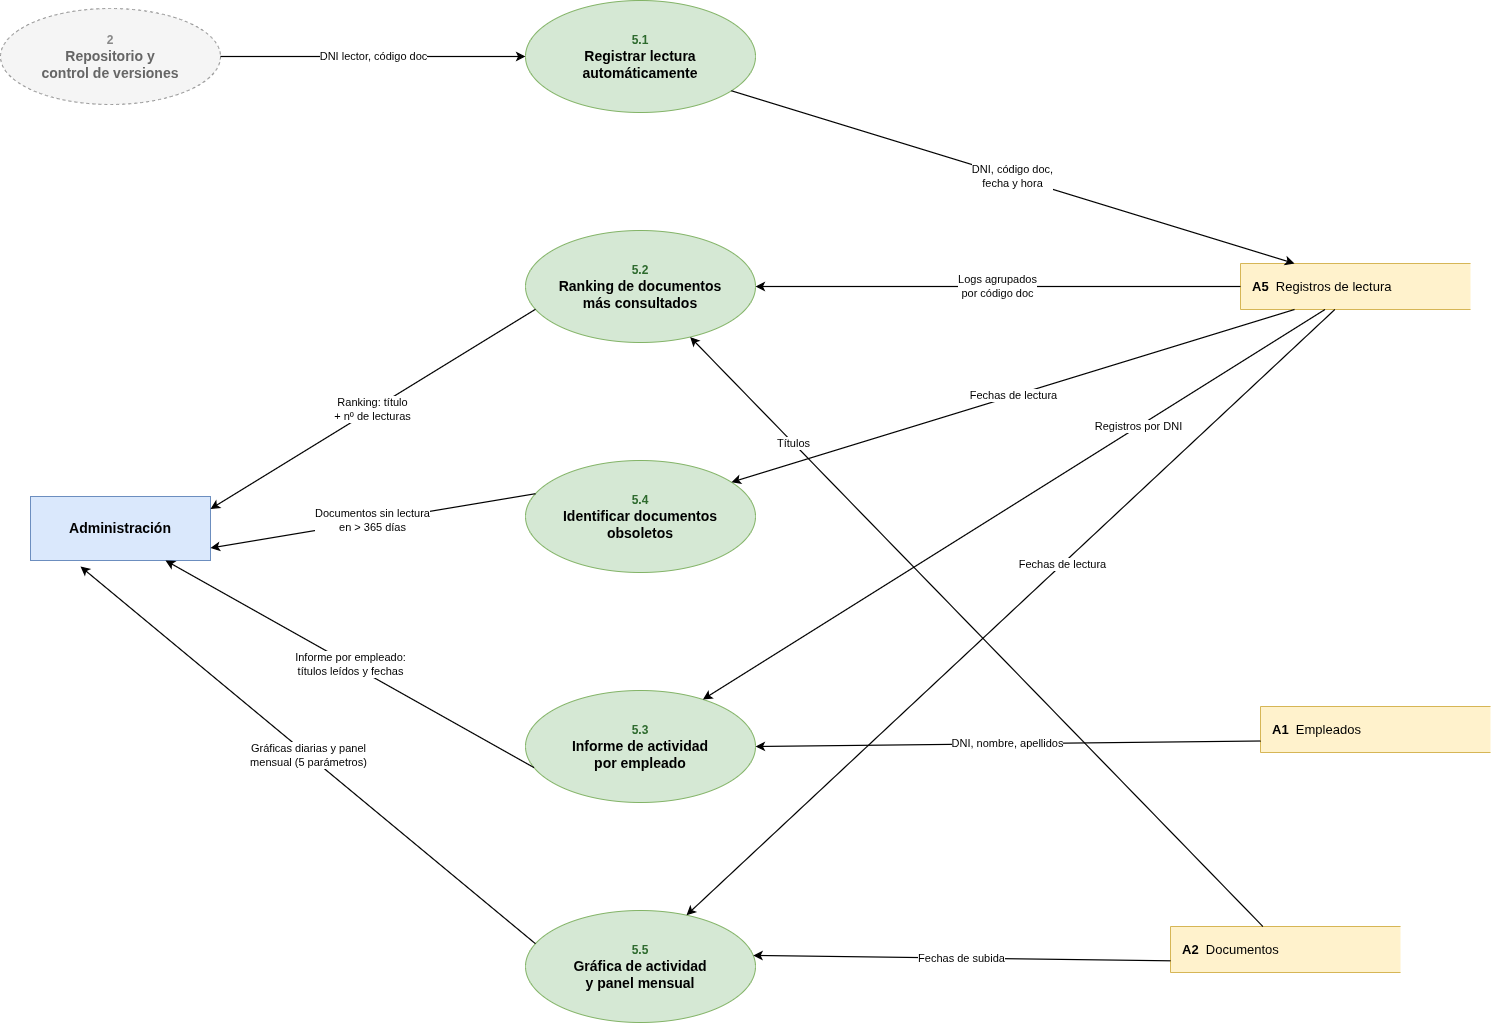

The diagram above was exported from draw.io. Its source (the exported page's mxGraphModel, read from the mxfile embedded in the PNG):
<mxGraphModel dx="1422" dy="1240" grid="1" gridSize="10" guides="1" tooltips="1" connect="1" arrows="1" fold="1" page="1" pageScale="1" pageWidth="1700" pageHeight="1180" math="0" shadow="0">
  <root>
    <mxCell id="0" />
    <mxCell id="1" parent="0" />
    <UserObject label="&lt;font style=&quot;font-size:12px&quot; color=&quot;#888888&quot;&gt;2&lt;/font&gt;&lt;br&gt;Repositorio y&lt;br&gt;control de versiones" id="L2_5_P2">
      <mxCell parent="1" style="ellipse;whiteSpace=wrap;html=1;fillColor=#f5f5f5;strokeColor=#999999;fontColor=#666666;fontSize=14;fontStyle=1;dashed=1;" vertex="1">
        <mxGeometry height="96" width="220" x="40" y="102" as="geometry" />
      </mxCell>
    </UserObject>
    <UserObject label="Administración" id="L2_5_adm">
      <mxCell parent="1" style="rounded=0;whiteSpace=wrap;html=1;fillColor=#dae8fc;strokeColor=#6c8ebf;fontStyle=1;fontSize=14;" vertex="1">
        <mxGeometry height="64" width="180" x="70" y="590" as="geometry" />
      </mxCell>
    </UserObject>
    <UserObject label="&lt;font style=&quot;font-size:12px&quot; color=&quot;#2d6a2d&quot;&gt;5.1&lt;/font&gt;&lt;br&gt;Registrar lectura&lt;br&gt;automáticamente" id="L2_5_p51">
      <mxCell parent="1" style="ellipse;whiteSpace=wrap;html=1;fillColor=#d5e8d4;strokeColor=#82b366;fontColor=#000000;fontSize=14;fontStyle=1;" vertex="1">
        <mxGeometry height="112" width="230" x="565" y="94" as="geometry" />
      </mxCell>
    </UserObject>
    <UserObject label="&lt;font style=&quot;font-size:12px&quot; color=&quot;#2d6a2d&quot;&gt;5.2&lt;/font&gt;&lt;br&gt;Ranking de documentos&lt;br&gt;más consultados" id="L2_5_p52">
      <mxCell parent="1" style="ellipse;whiteSpace=wrap;html=1;fillColor=#d5e8d4;strokeColor=#82b366;fontColor=#000000;fontSize=14;fontStyle=1;" vertex="1">
        <mxGeometry height="112" width="230" x="565" y="324" as="geometry" />
      </mxCell>
    </UserObject>
    <UserObject label="&lt;font style=&quot;font-size:12px&quot; color=&quot;#2d6a2d&quot;&gt;5.4&lt;/font&gt;&lt;br&gt;Identificar documentos&lt;br&gt;obsoletos" id="L2_5_p54">
      <mxCell parent="1" style="ellipse;whiteSpace=wrap;html=1;fillColor=#d5e8d4;strokeColor=#82b366;fontColor=#000000;fontSize=14;fontStyle=1;" vertex="1">
        <mxGeometry height="112" width="230" x="565" y="554" as="geometry" />
      </mxCell>
    </UserObject>
    <UserObject label="&lt;font style=&quot;font-size:12px&quot; color=&quot;#2d6a2d&quot;&gt;5.3&lt;/font&gt;&lt;br&gt;Informe de actividad&lt;br&gt;por empleado" id="L2_5_p53">
      <mxCell parent="1" style="ellipse;whiteSpace=wrap;html=1;fillColor=#d5e8d4;strokeColor=#82b366;fontColor=#000000;fontSize=14;fontStyle=1;" vertex="1">
        <mxGeometry height="112" width="230" x="565" y="784" as="geometry" />
      </mxCell>
    </UserObject>
    <UserObject label="&lt;font style=&quot;font-size:12px&quot; color=&quot;#2d6a2d&quot;&gt;5.5&lt;/font&gt;&lt;br&gt;Gráfica de actividad&lt;br&gt;y panel mensual" id="L2_5_p55">
      <mxCell parent="1" style="ellipse;whiteSpace=wrap;html=1;fillColor=#d5e8d4;strokeColor=#82b366;fontColor=#000000;fontSize=14;fontStyle=1;" vertex="1">
        <mxGeometry height="112" width="230" x="565" y="1004" as="geometry" />
      </mxCell>
    </UserObject>
    <UserObject label="&lt;b&gt;A5&lt;/b&gt;&amp;nbsp;&amp;nbsp;Registros de lectura" id="L2_5_A5">
      <mxCell parent="1" style="shape=partialRectangle;right=0;whiteSpace=wrap;html=1;fillColor=#fff2cc;strokeColor=#d6b656;align=left;spacingLeft=10;fontSize=13;" vertex="1">
        <mxGeometry height="46" width="230" x="1280" y="357" as="geometry" />
      </mxCell>
    </UserObject>
    <UserObject label="&lt;b&gt;A1&lt;/b&gt;&amp;nbsp;&amp;nbsp;Empleados" id="L2_5_A1">
      <mxCell parent="1" style="shape=partialRectangle;right=0;whiteSpace=wrap;html=1;fillColor=#fff2cc;strokeColor=#d6b656;align=left;spacingLeft=10;fontSize=13;" vertex="1">
        <mxGeometry height="46" width="230" x="1300" y="800" as="geometry" />
      </mxCell>
    </UserObject>
    <UserObject label="&lt;b&gt;A2&lt;/b&gt;&amp;nbsp;&amp;nbsp;Documentos" id="L2_5_A2">
      <mxCell parent="1" style="shape=partialRectangle;right=0;whiteSpace=wrap;html=1;fillColor=#fff2cc;strokeColor=#d6b656;align=left;spacingLeft=10;fontSize=13;" vertex="1">
        <mxGeometry height="46" width="230" x="1210" y="1020" as="geometry" />
      </mxCell>
    </UserObject>
    <mxCell id="L2_5_e0" edge="1" parent="1" source="L2_5_P2" style="edgeStyle=none;html=1;endArrow=classic;endFill=1;strokeWidth=1.2;fontSize=11;labelBackgroundColor=#ffffff;exitX=1.0000;exitY=0.5000;exitDx=0;exitDy=0;exitPerimeter=0;entryX=0.0000;entryY=0.5000;entryDx=0;entryDy=0;entryPerimeter=0;" target="L2_5_p51" value="DNI lector, código doc">
      <mxGeometry relative="1" as="geometry">
        <mxPoint as="offset" />
      </mxGeometry>
    </mxCell>
    <mxCell id="L2_5_e1" edge="1" parent="1" source="L2_5_p51" style="edgeStyle=none;html=1;endArrow=classic;endFill=1;strokeWidth=1.2;fontSize=11;labelBackgroundColor=#ffffff;exitX=0.8953;exitY=0.8061;exitDx=0;exitDy=0;exitPerimeter=0;entryX=0.2348;entryY=0.0000;entryDx=0;entryDy=0;entryPerimeter=0;" target="L2_5_A5" value="DNI, código doc,&lt;br&gt;fecha y hora">
      <mxGeometry relative="1" as="geometry">
        <mxPoint as="offset" />
      </mxGeometry>
    </mxCell>
    <mxCell id="L2_5_e2" edge="1" parent="1" source="L2_5_p52" style="edgeStyle=none;html=1;endArrow=classic;endFill=1;strokeWidth=1.2;fontSize=11;labelBackgroundColor=#ffffff;exitX=0.0433;exitY=0.7035;exitDx=0;exitDy=0;exitPerimeter=0;entryX=1.0000;entryY=0.1949;entryDx=0;entryDy=0;entryPerimeter=0;" target="L2_5_adm" value="Ranking: título&lt;br&gt;+ nº de lecturas">
      <mxGeometry relative="1" as="geometry">
        <mxPoint as="offset" />
      </mxGeometry>
    </mxCell>
    <mxCell id="L2_5_e3" edge="1" parent="1" source="L2_5_p54" style="edgeStyle=none;html=1;endArrow=classic;endFill=1;strokeWidth=1.2;fontSize=11;labelBackgroundColor=#ffffff;exitX=0.0433;exitY=0.2965;exitDx=0;exitDy=0;exitPerimeter=0;entryX=1.0000;entryY=0.8051;entryDx=0;entryDy=0;entryPerimeter=0;" target="L2_5_adm" value="Documentos sin lectura&lt;br&gt;en &gt; 365 días">
      <mxGeometry relative="1" as="geometry">
        <mxPoint as="offset" />
      </mxGeometry>
    </mxCell>
    <mxCell id="L2_5_e4" edge="1" parent="1" source="L2_5_p53" style="edgeStyle=none;html=1;endArrow=classic;endFill=1;strokeWidth=1.2;fontSize=11;labelBackgroundColor=#ffffff;exitX=0.0369;exitY=0.6884;exitDx=0;exitDy=0;exitPerimeter=0;entryX=0.75;entryY=1;entryDx=0;entryDy=0;" target="L2_5_adm" value="Informe por empleado:&lt;br&gt;títulos leídos y fechas">
      <mxGeometry relative="1" as="geometry">
        <mxPoint as="offset" />
      </mxGeometry>
    </mxCell>
    <mxCell id="L2_5_e5" edge="1" parent="1" source="L2_5_p55" style="edgeStyle=none;html=1;endArrow=classic;endFill=1;strokeWidth=1.2;fontSize=11;labelBackgroundColor=#ffffff;exitX=0.0433;exitY=0.2965;exitDx=0;exitDy=0;exitPerimeter=0;" value="Gráficas diarias y panel&lt;br&gt;mensual (5 parámetros)">
      <mxGeometry relative="1" as="geometry">
        <mxPoint as="offset" />
        <mxPoint x="120" y="660" as="targetPoint" />
      </mxGeometry>
    </mxCell>
    <mxCell id="L2_5_e6" edge="1" parent="1" source="L2_5_A5" style="edgeStyle=none;html=1;endArrow=classic;endFill=1;strokeWidth=1.2;fontSize=11;labelBackgroundColor=#ffffff;exitX=0.0000;exitY=0.5000;exitDx=0;exitDy=0;exitPerimeter=0;entryX=1.0000;entryY=0.5000;entryDx=0;entryDy=0;entryPerimeter=0;" target="L2_5_p52" value="Logs agrupados&lt;br&gt;por código doc">
      <mxGeometry relative="1" as="geometry">
        <mxPoint as="offset" />
      </mxGeometry>
    </mxCell>
    <mxCell id="L2_5_e7" edge="1" parent="1" source="L2_5_A5" style="edgeStyle=none;html=1;endArrow=classic;endFill=1;strokeWidth=1.2;fontSize=11;labelBackgroundColor=#ffffff;exitX=0.2348;exitY=1.0000;exitDx=0;exitDy=0;exitPerimeter=0;entryX=0.8953;entryY=0.1939;entryDx=0;entryDy=0;entryPerimeter=0;" target="L2_5_p54" value="Fechas de lectura">
      <mxGeometry relative="1" as="geometry">
        <mxPoint as="offset" />
      </mxGeometry>
    </mxCell>
    <mxCell id="L2_5_e8" edge="1" parent="1" source="L2_5_A5" style="edgeStyle=none;html=1;endArrow=classic;endFill=1;strokeWidth=1.2;fontSize=11;labelBackgroundColor=#ffffff;exitX=0.3674;exitY=1.0000;exitDx=0;exitDy=0;exitPerimeter=0;entryX=0.7712;entryY=0.0800;entryDx=0;entryDy=0;entryPerimeter=0;" target="L2_5_p53" value="Registros por DNI">
      <mxGeometry relative="1" x="-0.4" as="geometry">
        <mxPoint as="offset" />
      </mxGeometry>
    </mxCell>
    <mxCell id="L2_5_e9" edge="1" parent="1" source="L2_5_A1" style="edgeStyle=none;html=1;endArrow=classic;endFill=1;strokeWidth=1.2;fontSize=11;labelBackgroundColor=#ffffff;exitX=0;exitY=0.75;exitDx=0;exitDy=0;entryX=1;entryY=0.5;entryDx=0;entryDy=0;" target="L2_5_p53" value="DNI, nombre, apellidos">
      <mxGeometry relative="1" as="geometry">
        <mxPoint as="offset" />
      </mxGeometry>
    </mxCell>
    <mxCell id="L2_5_e10" edge="1" parent="1" source="L2_5_A5" style="edgeStyle=none;html=1;endArrow=classic;endFill=1;strokeWidth=1.2;fontSize=11;labelBackgroundColor=#ffffff;exitX=0.4103;exitY=1.0000;exitDx=0;exitDy=0;exitPerimeter=0;entryX=0.7002;entryY=0.0418;entryDx=0;entryDy=0;entryPerimeter=0;" target="L2_5_p55" value="Fechas de lectura">
      <mxGeometry relative="1" x="-0.16" as="geometry">
        <mxPoint as="offset" />
      </mxGeometry>
    </mxCell>
    <mxCell id="L2_5_e11" edge="1" parent="1" source="L2_5_A2" style="edgeStyle=none;html=1;endArrow=classic;endFill=1;strokeWidth=1.2;fontSize=11;labelBackgroundColor=#ffffff;exitX=0.4016;exitY=0.0000;exitDx=0;exitDy=0;exitPerimeter=0;entryX=0.7160;entryY=0.9509;entryDx=0;entryDy=0;entryPerimeter=0;" target="L2_5_p52" value="Títulos">
      <mxGeometry relative="1" x="0.64" as="geometry">
        <mxPoint as="offset" />
      </mxGeometry>
    </mxCell>
    <mxCell id="L2_5_e12" edge="1" parent="1" source="L2_5_A2" style="edgeStyle=none;html=1;endArrow=classic;endFill=1;strokeWidth=1.2;fontSize=11;labelBackgroundColor=#ffffff;exitX=0.0000;exitY=0.7459;exitDx=0;exitDy=0;exitPerimeter=0;entryX=0.9901;entryY=0.4010;entryDx=0;entryDy=0;entryPerimeter=0;" target="L2_5_p55" value="Fechas de subida">
      <mxGeometry relative="1" as="geometry">
        <mxPoint as="offset" />
      </mxGeometry>
    </mxCell>
  </root>
</mxGraphModel>